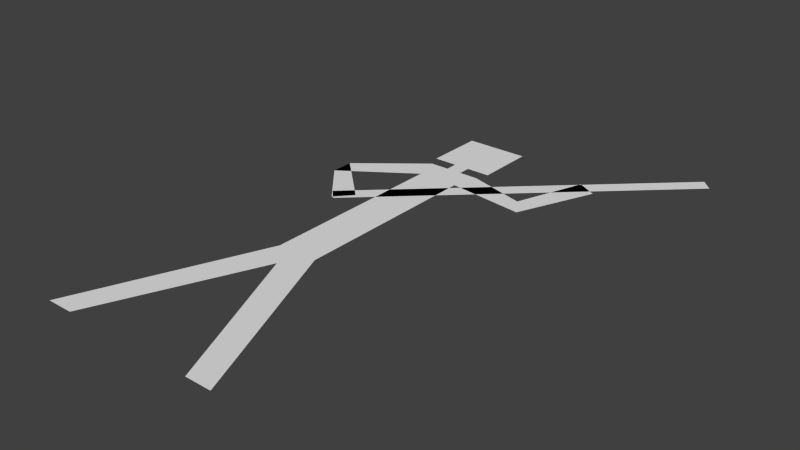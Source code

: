 # Source: stickman.blend  (saved by Blender 2.75.0; exported with 4.5.12 LTS)
import bpy
from mathutils import Matrix  # noqa: F401  (used for matrix-valued properties, if any)

bpy.ops.wm.read_factory_settings(use_empty=True)
scene = bpy.context.scene
scene.name = 'Scene'

# ---- collections
col_collection_1 = bpy.data.collections.new('Collection 1'); scene.collection.children.link(col_collection_1)

# ---- world
world_world = bpy.data.worlds.new('World'); scene.world = world_world
world_world.color = (0.05088, 0.05088, 0.05088)
world_world.use_sun_shadow = False
world_world.sun_shadow_jitter_overblur = 0.0
world_world.cycles.sampling_method = 'MANUAL'
world_world.cycles.sample_map_resolution = 256

# ---- meshes
me_plane = bpy.data.meshes.new('Plane')
me_plane.from_pydata([(-0.2048, 2.98e-08, -0.159), (-0.04481, 0.3924, -0.159), (-0.147, 2.98e-08, -0.159), (-0.04481, 0.812, -0.159), (-0.05902, 0.8689, -0.159), (-0.1977, 0.7072, -0.159), (-0.1979, 0.7564, -0.159), (-0.1141, 0.6085, -0.159), (-0.08113, 0.6449, -0.159), (-0.06891, 0.8963, -0.159), (-0.06891, 1.027, -0.159), (-0.01715, 0.8689, -0.159), (-0.01715, 0.8963, -0.159), (0.2048, 2.98e-08, -0.159), (0.04481, 0.3924, -0.159), (0.147, 2.98e-08, -0.159), (0.0, 0.3405, -0.159), (0.04481, 0.812, -0.159), (0.05902, 0.8689, -0.159), (0.2159, 0.7897, -0.159), (0.1895, 0.8311, -0.159), (0.2873, 0.9603, -0.159), (0.2444, 0.9842, -0.159), (0.06891, 0.8963, -0.159), (0.06891, 1.027, -0.159), (0.01715, 0.8689, -0.159), (0.01715, 0.8963, -0.159), (-0.1079, 0.6056, -0.159), (-0.131, 0.6297, -0.159), (0.4596, 1.136, -0.159), (0.4366, 1.16, -0.159)], [], [(4, 6, 5, 3), (6, 5, 7, 8), (18, 17, 19, 20), (10, 9, 12, 26, 23, 24), (20, 19, 21, 22), (0, 2, 16, 15, 13, 14, 17, 18, 25, 26, 12, 11, 4, 3, 1), (27, 29, 30, 28)])
me_plane.use_remesh_preserve_volume = False
me_plane.use_remesh_preserve_attributes = False
me_plane.use_mirror_vertex_groups = False
me_plane.update()

# ---- objects
ob_stickman = bpy.data.objects.new('stickman', me_plane)

# ---- transforms, parenting, visibility, modifiers, constraints
ob_stickman.location = (-0.01516, 0.0, 0.0)
ob_stickman.lineart.crease_threshold = 0.0

# ---- collection membership
col_collection_1.objects.link(ob_stickman)

# ---- scene / render settings (as saved in the file)
scene.frame_start = 1; scene.frame_end = 250; scene.frame_set(2)
scene.render.engine = 'BLENDER_EEVEE_NEXT'
scene.render.resolution_percentage = 50
scene.render.dither_intensity = 0.0
scene.cycles.use_denoising = False
scene.cycles.samples = 10
scene.cycles.sampling_pattern = 'TABULATED_SOBOL'
scene.cycles.light_sampling_threshold = 0.0
scene.cycles.use_adaptive_sampling = False
scene.cycles.use_light_tree = False
scene.cycles.blur_glossy = 0.0
scene.cycles.pixel_filter_type = 'GAUSSIAN'
scene.cycles.sample_clamp_indirect = 0.0
scene.view_settings.view_transform = 'Standard'
bpy.context.view_layer.update()

# ---- added for rendering (the .blend has no active camera and no usable light): camera, sun
cam_auto = bpy.data.cameras.new('AutoCamera')
cam_auto.lens = 50.0
cam_auto.sensor_width = 36.0
cam_auto.clip_end = 1000.0
ob_auto_camera = bpy.data.objects.new('AutoCamera', cam_auto)
scene.collection.objects.link(ob_auto_camera)
ob_auto_camera.location = (1.28357, -0.869368, 0.820563)
ob_auto_camera.rotation_euler = (1.09748, -7.21219e-08, 0.694738)
scene.camera = ob_auto_camera
light_auto_sun = bpy.data.lights.new('AutoSun', 'SUN')
light_auto_sun.energy = 3.0
light_auto_sun.angle = 0.0523599
ob_auto_sun = bpy.data.objects.new('AutoSun', light_auto_sun)
scene.collection.objects.link(ob_auto_sun)
ob_auto_sun.rotation_euler = (0.872665, 0.174533, 0.523599)
bpy.context.view_layer.update()
